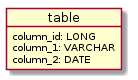

The diagram above was rendered by PlantUML. Its source (embedded in the PNG):
@startuml
skinparam backgroundColor white
object table {
   column_id: LONG
   column_1: VARCHAR
   column_2: DATE
}

@enduml